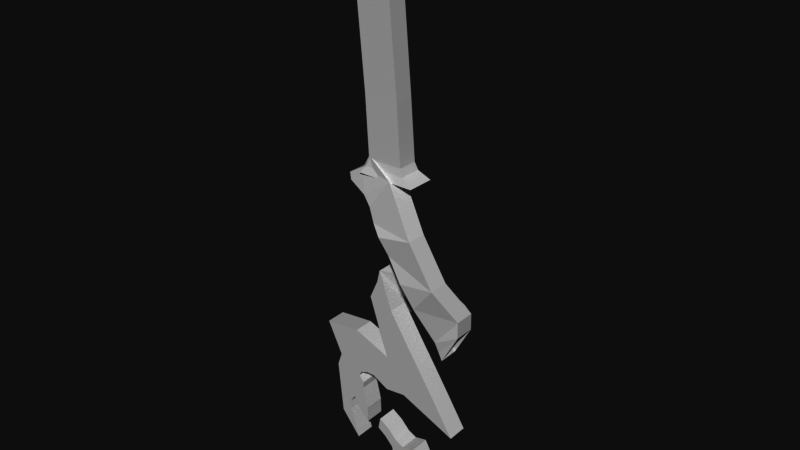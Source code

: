 # Source: katana.blend  (saved by Blender 2.79.0; exported with 4.5.12 LTS)
import bpy
from mathutils import Matrix  # noqa: F401  (used for matrix-valued properties, if any)

bpy.ops.wm.read_factory_settings(use_empty=True)
scene = bpy.context.scene
scene.name = 'Scene'

# ---- collections
col_collection_1 = bpy.data.collections.new('Collection 1'); scene.collection.children.link(col_collection_1)

# ---- world
world_world = bpy.data.worlds.new('World'); scene.world = world_world
world_world.color = (0.05088, 0.05088, 0.05088)
world_world.use_sun_shadow = False
world_world.sun_shadow_jitter_overblur = 0.0
world_world.cycles.sampling_method = 'MANUAL'

# ---- meshes
me_cube = bpy.data.meshes.new('Cube')
me_cube.from_pydata([(-0.05578, 0.07788, 1.346), (-0.07779, -2.98e-08, 0.1453), (-0.09099, -5.215e-08, 0.277), (-0.07949, -6.706e-08, 0.3104), (-0.1182, -8.196e-08, 0.3899), (-0.02723, -8.941e-08, 0.4003), (0.06685, -8.941e-08, 0.3638), (0.01772, -1.192e-07, 0.5101), (0.03863, -1.341e-07, 0.5571), (0.04589, -1.49e-07, 0.5889), (0.09625, 0.04485, 0.5728), (0.1211, 0.063, 0.5545), (0.1609, 0.05115, 0.5409), (0.2275, 0.03091, 0.5308), (0.2581, 0.01577, 0.5261), (0.2176, -0.02788, 0.6084), (0.1571, -0.03054, 0.71), (0.06759, 0.009933, 0.8123), (-0.003191, 0.02601, 0.851), (-0.01952, 0.02601, 0.8201), (-0.06187, 0.02601, 0.7947), (-0.05279, 0.01904, 0.7802), (-0.001376, 0.00409, 0.7639), (0.01919, -0.0007866, 0.7415), (0.03976, -0.01183, 0.7118), (0.06759, -0.02798, 0.6919), (0.09602, -0.02798, 0.6562), (0.1341, -0.03422, 0.6005), (0.1674, -0.02788, 0.5461), (0.2019, 0.007154, 0.456), (0.2085, 0.01369, 0.4284), (0.2158, 0.01577, 0.4082), (0.2587, 0.01577, 0.4856), (0.2574, 0.01577, 0.5254), (0.1662, 0.05115, 0.4418), (0.09868, 0.063, 0.4657), (0.06359, 0.063, 0.4663), (0.04665, 0.04485, 0.4554), (0.04242, -3.427e-07, 0.4391), (0.07992, -1.49e-07, 0.4947), (0.1307, -1.49e-07, 0.4161), (0.1716, -1.49e-07, 0.3551), (0.2101, -1.49e-07, 0.2963), (0.2587, -1.49e-07, 0.2201), (0.1172, -1.639e-07, 0.2781), (0.06565, -1.714e-07, 0.2716), (0.025, -1.788e-07, 0.2927), (0.004672, -1.863e-07, 0.2927), (-0.01565, -1.937e-07, 0.2854), (-0.02133, -2.012e-07, 0.2731), (-0.008304, -2.086e-07, 0.2584), (-0.009984, -2.161e-07, 0.2411), (0.003207, -2.161e-07, 0.1881), (0.004215, -2.161e-07, 0.1483), (-0.0225, -2.235e-07, 0.1725), (-0.03763, -2.384e-07, 0.2027), (-0.05275, -2.459e-07, 0.1841), (-0.04972, -2.533e-07, 0.1619), (-0.03964, -2.533e-07, 0.1236), (-0.02805, -2.533e-07, 0.08479), (0.04329, -2.98e-08, 0.1739), (0.0716, -3.725e-08, 0.1558), (0.09338, -4.47e-08, 0.1333), (0.1152, -5.215e-08, 0.1231), (0.1463, -5.96e-08, 0.1302), (0.1711, -5.96e-08, 0.08652), (0.2266, -5.215e-08, -0.02522), (0.2387, -5.96e-08, -0.04161), (0.1493, -7.451e-08, -1.658e-05), (0.132, -8.941e-08, 0.04787), (0.1425, -9.686e-08, 0.06216), (0.1409, -1.043e-07, 0.08057), (0.1305, -1.118e-07, 0.09526), (0.1148, -1.192e-07, 0.1017), (0.09992, -1.267e-07, 0.09576), (0.09435, -1.341e-07, 0.07567), (0.09992, -1.416e-07, 0.05862), (0.1146, -1.49e-07, 0.04883), (0.04161, -2.235e-08, 0.04505), (0.03757, -2.98e-08, 0.02237), (0.04765, -3.725e-08, 0.000186), (0.1167, -4.47e-08, -0.02603), (0.1107, -5.215e-08, -0.004855), (0.1132, -5.96e-08, 0.01077), (0.03768, -2.98e-08, 0.145), (0.06005, -3.725e-08, 0.1292), (0.08095, -4.47e-08, 0.1078), (0.08387, -5.215e-08, 0.09491), (0.08095, -5.96e-08, 0.07765), (0.08606, -6.706e-08, 0.05796), (0.09627, -7.451e-08, 0.0441), (0.1186, -8.196e-08, 0.03608), (0.1372, -8.941e-08, 0.03704), (0.1434, -8.196e-08, 0.02393), (0.0774, -4.098e-08, 0.02427), (0.07845, -4.098e-08, -0.01704), (0.1988, -5.588e-08, 0.03065), (0.185, -5.774e-08, 0.05859), (-0.02238, 0.01432, 0.808), (-0.07862, 0.05087, 0.1455), (-0.09182, 0.05087, 0.2772), (-0.08032, 0.05087, 0.3107), (-0.119, 0.05087, 0.3901), (-0.02806, 0.05087, 0.4005), (0.06602, 0.05087, 0.364), (0.01689, 0.05087, 0.5103), (0.0378, 0.05087, 0.5573), (0.04506, 0.05087, 0.5891), (0.09542, 0.09572, 0.573), (0.1203, 0.1139, 0.5547), (0.1601, 0.102, 0.5411), (0.2267, 0.08178, 0.531), (0.2573, 0.06664, 0.5263), (0.2168, 0.02299, 0.6086), (0.1563, 0.02033, 0.7102), (0.06675, 0.0608, 0.8125), (-0.004022, 0.07687, 0.8512), (-0.02036, 0.07687, 0.8203), (-0.0627, 0.07687, 0.7949), (-0.05363, 0.0699, 0.7804), (-0.002207, 0.05496, 0.7641), (0.01836, 0.05008, 0.7417), (0.03893, 0.03904, 0.7121), (0.06675, 0.02288, 0.6921), (0.09519, 0.02288, 0.6564), (0.1333, 0.01665, 0.6007), (0.1666, 0.02299, 0.5463), (0.201, 0.05802, 0.4562), (0.2077, 0.06455, 0.4286), (0.215, 0.06664, 0.4084), (0.2579, 0.06664, 0.4858), (0.2566, 0.06664, 0.5256), (0.1654, 0.102, 0.442), (0.09785, 0.1139, 0.4659), (0.06276, 0.1139, 0.4665), (0.04582, 0.09572, 0.4556), (0.04159, 0.05087, 0.4393), (0.07909, 0.05087, 0.4949), (0.1299, 0.05087, 0.4163), (0.1708, 0.05087, 0.3553), (0.2093, 0.05087, 0.2965), (0.2579, 0.05087, 0.2203), (0.1164, 0.05087, 0.2784), (0.06482, 0.05087, 0.2718), (0.02417, 0.05087, 0.2929), (0.003841, 0.05087, 0.2929), (-0.01648, 0.05087, 0.2856), (-0.02216, 0.05087, 0.2733), (-0.009135, 0.05087, 0.2586), (-0.01081, 0.05087, 0.2414), (0.002376, 0.05087, 0.1883), (0.003384, 0.05087, 0.1485), (-0.02333, 0.05087, 0.1727), (-0.03846, 0.05087, 0.203), (-0.05358, 0.05087, 0.1843), (-0.05056, 0.05087, 0.1621), (-0.04047, 0.05087, 0.1238), (-0.02888, 0.05087, 0.08499), (0.04246, 0.05087, 0.1741), (0.07077, 0.05087, 0.156), (0.09255, 0.05087, 0.1335), (0.1144, 0.05087, 0.1233), (0.1455, 0.05087, 0.1304), (0.1703, 0.05087, 0.08673), (0.198, 0.05087, 0.03086), (0.2257, 0.05087, -0.02501), (0.2379, 0.05087, -0.0414), (0.1484, 0.05087, 0.0001909), (0.1312, 0.05087, 0.04808), (0.1417, 0.05087, 0.06236), (0.1401, 0.05087, 0.08078), (0.1296, 0.05087, 0.09546), (0.1139, 0.05087, 0.1019), (0.09909, 0.05087, 0.09597), (0.09352, 0.05087, 0.07588), (0.09909, 0.05087, 0.05883), (0.1138, 0.05087, 0.04904), (0.04077, 0.05087, 0.04526), (0.03674, 0.05087, 0.02257), (0.04682, 0.05087, 0.0003934), (0.07762, 0.05087, -0.01683), (0.1159, 0.05087, -0.02582), (0.1098, 0.05087, -0.004648), (0.1124, 0.05087, 0.01098), (0.03685, 0.05087, 0.1452), (0.05921, 0.05087, 0.1294), (0.08012, 0.05087, 0.108), (0.08304, 0.05087, 0.09512), (0.08012, 0.05087, 0.07786), (0.08523, 0.05087, 0.05817), (0.09544, 0.05087, 0.04431), (0.1178, 0.05087, 0.03629), (0.1363, 0.05087, 0.03725), (0.07657, 0.05087, 0.02447), (0.1426, 0.05087, 0.02414), (0.1841, 0.05087, 0.05879), (-0.02238, 0.08448, 0.808), (0.04799, 0.0783, 1.348), (0.1233, 0.01432, 0.808), (-0.05555, 0.02031, 1.346), (0.1233, 0.08448, 0.808), (0.04822, 0.02073, 1.348), (-0.04169, 0.07393, 1.322), (-0.01192, 0.07363, 0.9928), (-0.002718, 0.07404, 0.8429), (-0.007676, 0.07754, 0.8259), (-0.007676, 0.02127, 0.8259), (-0.002515, 0.02457, 0.8428), (-0.01172, 0.02487, 0.9926), (-0.04149, 0.02446, 1.322), (0.04748, 0.07429, 1.324), (0.07596, 0.07399, 0.9944), (0.08645, 0.0744, 0.8446), (0.09377, 0.07754, 0.8259), (0.04768, 0.02482, 1.324), (0.07616, 0.02523, 0.9943), (0.08665, 0.02493, 0.8445), (0.09377, 0.02127, 0.8259), (-0.03827, 0.0111, 1.31), (-0.03827, 0.0111, 1.433), (-0.03827, 0.08751, 1.31), (-0.03827, 0.08751, 1.433), (0.03814, 0.0111, 1.31), (0.03814, 0.0111, 1.433), (0.03814, 0.08751, 1.31), (0.03814, 0.08751, 1.433), (-0.07431, -0.0216, 1.369), (-0.06841, -0.007429, 1.394), (-0.06551, -0.005587, 1.414), (-0.06551, 0.1042, 1.414), (-0.06841, 0.106, 1.394), (-0.0727, 0.1218, 1.369), (0.04427, 0.1042, 1.414), (0.04506, 0.106, 1.394), (0.06948, 0.1202, 1.35), (0.04427, -0.005587, 1.414), (0.04506, -0.007429, 1.394), (0.06787, -0.0232, 1.35)], [], [(78, 79, 80, 94), (83, 94, 80, 82), (80, 95, 81, 82), (67, 66, 93, 68), (96, 92, 93, 66), (92, 96, 97, 69), (70, 69, 97), (70, 97, 65, 71), (72, 71, 65), (65, 64, 72), (63, 73, 72, 64), (63, 62, 73), (73, 62, 74), (87, 74, 86), (74, 87, 75), (87, 88, 75), (88, 89, 75), (75, 89, 76), (89, 90, 76), (76, 90, 77), (90, 91, 77), (91, 92, 69), (77, 91, 69), (62, 86, 74), (62, 61, 86), (86, 61, 85), (61, 60, 85), (84, 85, 60), (58, 1, 59), (58, 57, 1), (57, 56, 1), (1, 56, 2), (56, 55, 2), (54, 52, 55), (53, 52, 54), (52, 51, 55), (50, 49, 51), (51, 49, 55), (2, 55, 49), (49, 48, 2), (2, 48, 3), (48, 47, 3), (4, 3, 5), (3, 47, 5), (47, 46, 5), (5, 46, 6), (46, 45, 6), (45, 44, 6), (43, 42, 44), (42, 41, 44), (44, 41, 6), (41, 40, 6), (40, 39, 6), (6, 39, 7), (8, 7, 39), (9, 8, 39), (37, 9, 38), (9, 37, 10), (37, 36, 10), (10, 36, 11), (36, 35, 11), (11, 35, 12), (35, 34, 12), (12, 34, 13), (34, 31, 13), (33, 13, 32), (32, 13, 31), (31, 30, 32), (30, 29, 32), (32, 29, 14), (33, 28, 29), (15, 28, 14), (28, 15, 27), (27, 15, 26), (15, 16, 26), (26, 16, 25), (25, 16, 24), (16, 17, 24), (24, 17, 23), (23, 17, 22), (17, 19, 22), (18, 19, 17), (20, 21, 19), (21, 22, 19), (177, 193, 179, 178), (183, 182, 179, 193), (179, 182, 181, 180), (166, 167, 194, 165), (164, 165, 194, 192), (192, 168, 195, 164), (169, 195, 168), (169, 170, 163, 195), (171, 163, 170), (163, 171, 162), (161, 162, 171, 172), (161, 172, 160), (172, 173, 160), (187, 186, 173), (173, 174, 187), (187, 174, 188), (188, 174, 189), (174, 175, 189), (189, 175, 190), (175, 176, 190), (190, 176, 191), (191, 168, 192), (176, 168, 191), (160, 173, 186), (160, 186, 159), (186, 185, 159), (159, 185, 158), (184, 158, 185), (156, 157, 99), (156, 99, 155), (155, 99, 154), (99, 100, 154), (154, 100, 153), (152, 153, 150), (151, 152, 150), (150, 153, 149), (148, 149, 147), (149, 153, 147), (100, 147, 153), (147, 100, 146), (100, 101, 146), (146, 101, 145), (102, 103, 101), (101, 103, 145), (145, 103, 144), (103, 104, 144), (144, 104, 143), (143, 104, 142), (141, 142, 140), (140, 142, 139), (142, 104, 139), (139, 104, 138), (138, 104, 137), (104, 105, 137), (106, 137, 105), (107, 137, 106), (135, 136, 107), (107, 108, 135), (135, 108, 134), (108, 109, 134), (134, 109, 133), (109, 110, 133), (133, 110, 132), (110, 111, 132), (132, 111, 129), (131, 130, 111), (130, 129, 111), (129, 130, 128), (128, 130, 127), (130, 112, 127), (131, 127, 126), (113, 112, 126), (126, 125, 113), (125, 124, 113), (113, 124, 114), (124, 123, 114), (123, 122, 114), (114, 122, 115), (122, 121, 115), (121, 120, 115), (115, 120, 117), (116, 115, 117), (118, 117, 119), (119, 117, 120), (13, 14, 112, 111), (67, 166, 165, 66), (33, 131, 126, 28), (14, 112, 113, 15), (68, 167, 166, 67), (29, 127, 131, 33), (15, 113, 114, 16), (70, 169, 168, 69), (28, 126, 112, 14), (16, 114, 115, 17), (71, 170, 169, 70), (17, 115, 116, 18), (72, 171, 170, 71), (18, 116, 117, 19), (73, 172, 171, 72), (19, 117, 118, 20), (74, 173, 172, 73), (20, 118, 119, 21), (75, 174, 173, 74), (21, 119, 120, 22), (76, 175, 174, 75), (22, 120, 121, 23), (214, 210, 197, 201), (77, 176, 175, 76), (23, 121, 122, 24), (78, 177, 178, 79), (25, 24, 122, 123), (79, 178, 179, 80), (26, 25, 123, 124), (95, 180, 181, 81), (27, 26, 124, 125), (81, 181, 182, 82), (27, 125, 126, 28), (82, 182, 183, 83), (28, 126, 127, 29), (60, 158, 184, 84), (29, 30, 128, 127), (84, 184, 185, 85), (30, 31, 129, 128), (85, 185, 186, 86), (86, 186, 187, 87), (32, 130, 131, 33), (87, 187, 188, 88), (34, 132, 129, 31), (88, 188, 189, 89), (35, 133, 132, 34), (89, 189, 190, 90), (36, 134, 133, 35), (90, 190, 191, 91), (37, 135, 134, 36), (91, 191, 192, 92), (38, 136, 135, 37), (69, 168, 176, 77), (39, 137, 107, 9), (94, 193, 177, 78), (40, 138, 137, 39), (93, 194, 167, 68), (41, 139, 138, 40), (83, 183, 193, 94), (42, 140, 139, 41), (43, 141, 140, 42), (92, 192, 194, 93), (44, 142, 141, 43), (45, 143, 142, 44), (46, 144, 143, 45), (80, 179, 180, 95), (47, 145, 144, 46), (48, 146, 145, 47), (96, 164, 195, 97), (49, 147, 146, 48), (50, 148, 147, 49), (97, 195, 163, 65), (51, 149, 148, 50), (9, 107, 136, 38), (52, 150, 149, 51), (1, 99, 157, 59), (53, 151, 150, 52), (2, 100, 99, 1), (54, 152, 151, 53), (3, 101, 100, 2), (55, 153, 152, 54), (4, 102, 101, 3), (56, 154, 153, 55), (5, 103, 102, 4), (57, 155, 154, 56), (6, 104, 103, 5), (58, 156, 155, 57), (7, 105, 104, 6), (58, 59, 157, 156), (8, 106, 105, 7), (61, 159, 158, 60), (9, 107, 106, 8), (62, 160, 159, 61), (33, 131, 111, 13), (10, 108, 107, 9), (63, 161, 160, 62), (11, 109, 108, 10), (64, 162, 161, 63), (12, 110, 109, 11), (65, 163, 162, 64), (14, 29, 127, 112), (13, 111, 110, 12), (66, 165, 164, 96), (32, 14, 112, 130), (210, 202, 0, 197), (201, 197, 0, 199), (202, 209, 199, 0), (196, 200, 198, 98), (209, 214, 201, 199), (198, 217, 206, 98), (217, 216, 207, 206), (216, 215, 208, 207), (215, 214, 209, 208), (200, 213, 217, 198), (213, 212, 216, 217), (212, 211, 215, 216), (211, 210, 214, 215), (196, 205, 213, 200), (205, 204, 212, 213), (204, 203, 211, 212), (203, 202, 210, 211), (98, 206, 205, 196), (206, 207, 204, 205), (207, 208, 203, 204), (208, 209, 202, 203), (228, 219, 221, 229), (229, 221, 225, 232), (232, 225, 223, 235), (235, 223, 219, 228), (220, 224, 222, 218), (225, 221, 219, 223), (222, 237, 226, 218), (237, 236, 227, 226), (236, 235, 228, 227), (224, 234, 237, 222), (234, 233, 236, 237), (233, 232, 235, 236), (220, 231, 234, 224), (231, 230, 233, 234), (230, 229, 232, 233), (218, 226, 231, 220), (226, 227, 230, 231), (227, 228, 229, 230)])
me_cube.use_remesh_preserve_volume = False
me_cube.use_remesh_preserve_attributes = False
me_cube.use_mirror_vertex_groups = False
me_cube.update()

# ---- objects
ob_cube = bpy.data.objects.new('Cube', me_cube)

# ---- transforms, parenting, visibility, modifiers, constraints
ob_cube.location = (0.0, 0.0, 0.0)
ob_cube.lineart.crease_threshold = 0.0

# ---- collection membership
col_collection_1.objects.link(ob_cube)

# ---- scene / render settings (as saved in the file)
scene.frame_start = 1; scene.frame_end = 250; scene.frame_set(1)
scene.render.engine = 'BLENDER_EEVEE_NEXT'
scene.render.resolution_percentage = 50
scene.render.dither_intensity = 0.0
scene.cycles.use_denoising = False
scene.cycles.samples = 128
scene.cycles.sampling_pattern = 'TABULATED_SOBOL'
scene.cycles.use_adaptive_sampling = False
scene.cycles.use_light_tree = False
scene.cycles.blur_glossy = 0.0
scene.cycles.sample_clamp_indirect = 0.0
scene.view_settings.view_transform = 'Raw'
bpy.context.view_layer.update()

# ---- added for rendering (the .blend has no active camera and no usable light): camera, sun
cam_auto = bpy.data.cameras.new('AutoCamera')
cam_auto.lens = 50.0
cam_auto.sensor_width = 36.0
cam_auto.clip_end = 1000.0
ob_auto_camera = bpy.data.objects.new('AutoCamera', cam_auto)
scene.collection.objects.link(ob_auto_camera)
ob_auto_camera.location = (1.48535, -1.65478, 1.82792)
ob_auto_camera.rotation_euler = (1.09748, -7.21219e-08, 0.694738)
scene.camera = ob_auto_camera
light_auto_sun = bpy.data.lights.new('AutoSun', 'SUN')
light_auto_sun.energy = 3.0
light_auto_sun.angle = 0.0523599
ob_auto_sun = bpy.data.objects.new('AutoSun', light_auto_sun)
scene.collection.objects.link(ob_auto_sun)
ob_auto_sun.rotation_euler = (0.872665, 0.174533, 0.523599)
bpy.context.view_layer.update()
